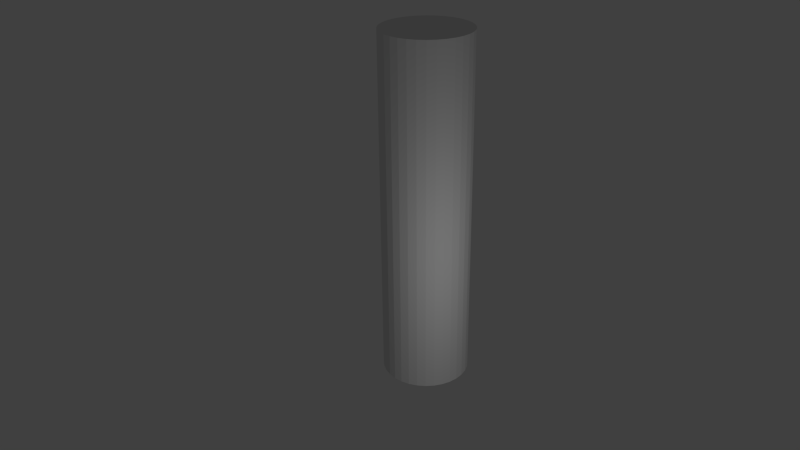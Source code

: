 # Source: poteau.blend  (saved by Blender 2.76.0; exported with 4.5.12 LTS)
import bpy
from mathutils import Matrix  # noqa: F401  (used for matrix-valued properties, if any)

bpy.ops.wm.read_factory_settings(use_empty=True)
scene = bpy.context.scene
scene.name = 'Scene'

# ---- collections
col_collection_1 = bpy.data.collections.new('Collection 1'); scene.collection.children.link(col_collection_1)

# ---- world
world_world = bpy.data.worlds.new('World'); scene.world = world_world
world_world.color = (0.05088, 0.05088, 0.05088)
world_world.use_sun_shadow = False
world_world.sun_shadow_jitter_overblur = 0.0
world_world.cycles.sampling_method = 'MANUAL'
world_world.cycles.sample_map_resolution = 256

# ---- cameras
cam_camera = bpy.data.cameras.new('Camera')
cam_camera.clip_end = 100.0
cam_camera.lens = 35.0
cam_camera.sensor_width = 32.0
cam_camera.sensor_height = 18.0
cam_camera.ortho_scale = 7.314
cam_camera.dof.focus_distance = 0.0
cam_camera.dof.aperture_fstop = 128.0

# ---- lights
light_lamp = bpy.data.lights.new('Lamp', 'POINT')
light_lamp.transmission_factor = 0.0
light_lamp.cutoff_distance = 30.0
light_lamp.energy = 100.0
light_lamp.shadow_buffer_clip_start = 1.001
light_lamp.shadow_soft_size = 0.1
light_lamp.shadow_maximum_resolution = 0.006
light_lamp.use_absolute_resolution = True
light_lamp.cycles.use_multiple_importance_sampling = False

# ---- meshes
me_cylinder = bpy.data.meshes.new('Cylinder')
me_cylinder.from_pydata([(0.0, 1.0, -1.0), (0.0, 1.0, 1.0), (0.1951, 0.9808, -1.0), (0.1951, 0.9808, 1.0), (0.3827, 0.9239, -1.0), (0.3827, 0.9239, 1.0), (0.5556, 0.8315, -1.0), (0.5556, 0.8315, 1.0), (0.7071, 0.7071, -1.0), (0.7071, 0.7071, 1.0), (0.8315, 0.5556, -1.0), (0.8315, 0.5556, 1.0), (0.9239, 0.3827, -1.0), (0.9239, 0.3827, 1.0), (0.9808, 0.1951, -1.0), (0.9808, 0.1951, 1.0), (1.0, 7.55e-08, -1.0), (1.0, 7.55e-08, 1.0), (0.9808, -0.1951, -1.0), (0.9808, -0.1951, 1.0), (0.9239, -0.3827, -1.0), (0.9239, -0.3827, 1.0), (0.8315, -0.5556, -1.0), (0.8315, -0.5556, 1.0), (0.7071, -0.7071, -1.0), (0.7071, -0.7071, 1.0), (0.5556, -0.8315, -1.0), (0.5556, -0.8315, 1.0), (0.3827, -0.9239, -1.0), (0.3827, -0.9239, 1.0), (0.1951, -0.9808, -1.0), (0.1951, -0.9808, 1.0), (-3.258e-07, -1.0, -1.0), (-3.258e-07, -1.0, 1.0), (-0.1951, -0.9808, -1.0), (-0.1951, -0.9808, 1.0), (-0.3827, -0.9239, -1.0), (-0.3827, -0.9239, 1.0), (-0.5556, -0.8315, -1.0), (-0.5556, -0.8315, 1.0), (-0.7071, -0.7071, -1.0), (-0.7071, -0.7071, 1.0), (-0.8315, -0.5556, -1.0), (-0.8315, -0.5556, 1.0), (-0.9239, -0.3827, -1.0), (-0.9239, -0.3827, 1.0), (-0.9808, -0.1951, -1.0), (-0.9808, -0.1951, 1.0), (-1.0, 9.656e-07, -1.0), (-1.0, 9.656e-07, 1.0), (-0.9808, 0.1951, -1.0), (-0.9808, 0.1951, 1.0), (-0.9239, 0.3827, -1.0), (-0.9239, 0.3827, 1.0), (-0.8315, 0.5556, -1.0), (-0.8315, 0.5556, 1.0), (-0.7071, 0.7071, -1.0), (-0.7071, 0.7071, 1.0), (-0.5556, 0.8315, -1.0), (-0.5556, 0.8315, 1.0), (-0.3827, 0.9239, -1.0), (-0.3827, 0.9239, 1.0), (-0.1951, 0.9808, -1.0), (-0.1951, 0.9808, 1.0)], [], [(0, 1, 3, 2), (2, 3, 5, 4), (4, 5, 7, 6), (6, 7, 9, 8), (8, 9, 11, 10), (10, 11, 13, 12), (12, 13, 15, 14), (14, 15, 17, 16), (16, 17, 19, 18), (18, 19, 21, 20), (20, 21, 23, 22), (22, 23, 25, 24), (24, 25, 27, 26), (26, 27, 29, 28), (28, 29, 31, 30), (30, 31, 33, 32), (32, 33, 35, 34), (34, 35, 37, 36), (36, 37, 39, 38), (38, 39, 41, 40), (40, 41, 43, 42), (42, 43, 45, 44), (44, 45, 47, 46), (46, 47, 49, 48), (48, 49, 51, 50), (50, 51, 53, 52), (52, 53, 55, 54), (54, 55, 57, 56), (56, 57, 59, 58), (58, 59, 61, 60), (3, 1, 63, 61, 59, 57, 55, 53, 51, 49, 47, 45, 43, 41, 39, 37, 35, 33, 31, 29, 27, 25, 23, 21, 19, 17, 15, 13, 11, 9, 7, 5), (62, 63, 1, 0), (60, 61, 63, 62), (0, 2, 4, 6, 8, 10, 12, 14, 16, 18, 20, 22, 24, 26, 28, 30, 32, 34, 36, 38, 40, 42, 44, 46, 48, 50, 52, 54, 56, 58, 60, 62)])
me_cylinder.use_remesh_preserve_volume = False
me_cylinder.use_remesh_preserve_attributes = False
me_cylinder.use_mirror_vertex_groups = False
me_cylinder.update()

# ---- objects
ob_cylinder = bpy.data.objects.new('Cylinder', me_cylinder)
ob_lamp = bpy.data.objects.new('Lamp', light_lamp)
ob_camera = bpy.data.objects.new('Camera', cam_camera)

# ---- transforms, parenting, visibility, modifiers, constraints
ob_cylinder.location = (0.0, 0.0, 4.0)
ob_cylinder.scale = (1.0, 1.0, 4.0)
ob_cylinder.lineart.crease_threshold = 0.0
ob_lamp.location = (4.53, -2.094, 3.439)
ob_lamp.rotation_euler = (0.6503, 0.05522, 1.866)
ob_lamp.lock_rotations_4d = False
ob_lamp.empty_display_type = 'ARROWS'
ob_lamp.color = (0.0, 0.0, 0.0, 0.0)
ob_lamp.lineart.crease_threshold = 0.0
ob_camera.location = (12.24, -12.2, 12.22)
ob_camera.rotation_euler = (1.109, 0.01082, 0.8149)
ob_camera.lock_rotations_4d = False
ob_camera.empty_display_type = 'ARROWS'
ob_camera.color = (0.0, 0.0, 0.0, 0.0)
ob_camera.display_type = 'WIRE'
ob_camera.lineart.crease_threshold = 0.0

# ---- collection membership
col_collection_1.objects.link(ob_cylinder)
col_collection_1.objects.link(ob_lamp)
col_collection_1.objects.link(ob_camera)

# ---- scene / render settings (as saved in the file)
scene.camera = ob_camera
scene.frame_start = 1; scene.frame_end = 250; scene.frame_set(1)
scene.render.engine = 'BLENDER_EEVEE_NEXT'
scene.render.resolution_percentage = 50
scene.render.dither_intensity = 0.0
scene.cycles.use_denoising = False
scene.cycles.samples = 10
scene.cycles.sampling_pattern = 'TABULATED_SOBOL'
scene.cycles.light_sampling_threshold = 0.0
scene.cycles.use_adaptive_sampling = False
scene.cycles.use_light_tree = False
scene.cycles.blur_glossy = 0.0
scene.cycles.pixel_filter_type = 'GAUSSIAN'
scene.cycles.sample_clamp_indirect = 0.0
scene.view_settings.view_transform = 'Standard'
bpy.context.view_layer.update()
